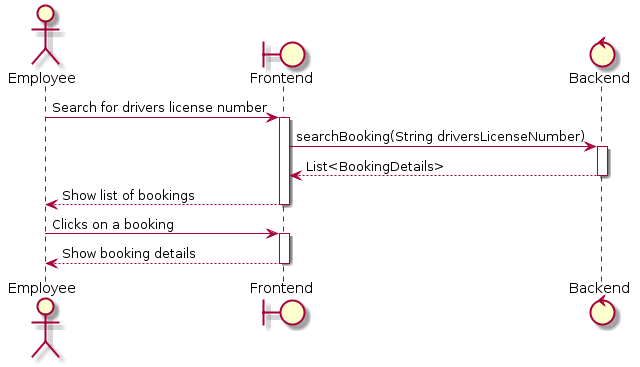

The diagram above was rendered by PlantUML. Its source (embedded in the PNG):
@startuml
actor Employee
boundary "Frontend" as F
control "Backend" as B
Employee -> F: Search for drivers license number
Activate F
F -> B: searchBooking(String driversLicenseNumber)
Activate B
B --> F: List<BookingDetails>
Deactivate B
F --> Employee: Show list of bookings
Deactivate F
Employee -> F: Clicks on a booking
Activate F
F --> Employee: Show booking details
Deactivate F
@enduml